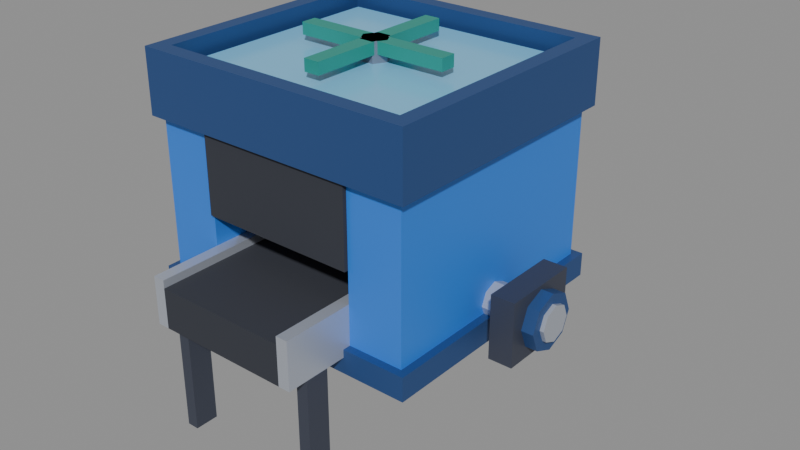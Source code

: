 # Source: washer.blend  (saved by Blender 5.2.45; exported with 4.5.12 LTS)
import bpy
from mathutils import Matrix  # noqa: F401  (used for matrix-valued properties, if any)

bpy.ops.wm.read_factory_settings(use_empty=True)
scene = bpy.context.scene
scene.name = 'Scene'

# ---- collections
col_col_lowpoly = bpy.data.collections.new('COL_LowPoly'); scene.collection.children.link(col_col_lowpoly)

# ---- images (referenced by path relative to the original .blend; pixels are not part of the script)
import os
ASSET_DIR = os.environ.get("B2B_ASSET_DIR", "")  # directory of the original .blend (textures are referenced by path, not embedded)
HERE = os.path.dirname(os.path.abspath(__file__))  # packed textures are extracted next to this script under _unpacked/

def load_image(name, relpath, width, height, colorspace="sRGB"):
    """Load a texture the original file referenced (path relative to the .blend, or extracted next to this script)."""
    p = next((c for c in (os.path.join(HERE, relpath), os.path.join(ASSET_DIR, relpath)) if relpath and os.path.exists(c)), "")
    if p:
        img = bpy.data.images.load(p, check_existing=True)
        img.name = name
    else:  # same state as the original file: an image datablock whose file is absent (Cycles renders it pink)
        img = bpy.data.images.new(name, width, height)
        img.source = "FILE"
        img.filepath = "//" + (relpath or name)
    img.colorspace_settings.name = colorspace
    return img
img_washer_basecolor = load_image('washer_BaseColor', '_unpacked/washer_BaseColor.5946241b.png', 128, 64, 'sRGB')
img_washer_maskmap = load_image('washer_MaskMap', '_unpacked/washer_MaskMap.06c441cb.png', 128, 64, 'Non-Color')
img_spin_up_basecolor = load_image('spin-up_BaseColor', '_unpacked/spin-up_BaseColor.5946241b.png', 128, 64, 'sRGB')
img_spin_up_maskmap = load_image('spin-up_MaskMap', '_unpacked/spin-up_MaskMap.06c441cb.png', 128, 64, 'Non-Color')

# ---- materials (node trees are filled in below, after node groups)
mat_m_washer = bpy.data.materials.new('M_washer')
mat_m_spin_up = bpy.data.materials.new('M_spin-up')

# ---- material node trees
mat_m_washer.use_nodes = True; mat_m_washer.node_tree.nodes.clear()
_N = mat_m_washer.node_tree.nodes; _L = mat_m_washer.node_tree.links
n0 = _N.new('ShaderNodeBsdfPrincipled'); n0.name = 'Principled BSDF'; n0.location = (-200, 100)
n0.inputs[10].default_value = 0.005
n1 = _N.new('ShaderNodeOutputMaterial'); n1.name = 'Material Output'; n1.location = (200, 100)
n2 = _N.new('ShaderNodeTexImage'); n2.name = 'Image Texture'; n2.location = (0, 0)
n2.image = img_washer_basecolor
n2.interpolation = 'Closest'
n3 = _N.new('ShaderNodeTexImage'); n3.name = 'Image Texture.001'; n3.location = (0, 0)
n3.image = img_washer_maskmap
n3.interpolation = 'Closest'
n4 = _N.new('ShaderNodeSeparateColor'); n4.name = 'Separate Color'; n4.location = (0, 0)
n5 = _N.new('ShaderNodeMath'); n5.name = 'Math'; n5.location = (0, 0)
n5.operation = 'SUBTRACT'
n5.inputs[0].default_value = 1.0
_L.new(n0.outputs[0], n1.inputs[0])
_L.new(n2.outputs[0], n0.inputs[0])
_L.new(n3.outputs[0], n4.inputs[0])
_L.new(n4.outputs[0], n0.inputs[1])
_L.new(n3.outputs[1], n5.inputs[1])
_L.new(n5.outputs[0], n0.inputs[2])
n1.is_active_output = True
mat_m_spin_up.use_nodes = True; mat_m_spin_up.node_tree.nodes.clear()
_N = mat_m_spin_up.node_tree.nodes; _L = mat_m_spin_up.node_tree.links
n0 = _N.new('ShaderNodeBsdfPrincipled'); n0.name = 'Principled BSDF'; n0.location = (-200, 100)
n0.inputs[10].default_value = 0.005
n1 = _N.new('ShaderNodeOutputMaterial'); n1.name = 'Material Output'; n1.location = (200, 100)
n2 = _N.new('ShaderNodeTexImage'); n2.name = 'Image Texture'; n2.location = (0, 0)
n2.image = img_spin_up_basecolor
n2.interpolation = 'Closest'
n3 = _N.new('ShaderNodeTexImage'); n3.name = 'Image Texture.001'; n3.location = (0, 0)
n3.image = img_spin_up_maskmap
n3.interpolation = 'Closest'
n4 = _N.new('ShaderNodeSeparateColor'); n4.name = 'Separate Color'; n4.location = (0, 0)
n5 = _N.new('ShaderNodeMath'); n5.name = 'Math'; n5.location = (0, 0)
n5.operation = 'SUBTRACT'
n5.inputs[0].default_value = 1.0
_L.new(n0.outputs[0], n1.inputs[0])
_L.new(n2.outputs[0], n0.inputs[0])
_L.new(n3.outputs[0], n4.inputs[0])
_L.new(n4.outputs[0], n0.inputs[1])
_L.new(n3.outputs[1], n5.inputs[1])
_L.new(n5.outputs[0], n0.inputs[2])
n1.is_active_output = True

# ---- meshes
me_washer = bpy.data.meshes.new('washer')
me_washer.from_pydata([(-0.2, -0.5, 0.3), (-0.17, -0.5, 0.3), (-0.17, 0.5, 0.3), (-0.2, 0.5, 0.3), (-0.2, -0.5, 0.42), (-0.17, -0.5, 0.42), (-0.17, 0.5, 0.42), (-0.2, 0.5, 0.42), (0.17, -0.5, 0.3), (0.2, -0.5, 0.3), (0.2, 0.5, 0.3), (0.17, 0.5, 0.3), (0.17, -0.5, 0.42), (0.2, -0.5, 0.42), (0.2, 0.5, 0.42), (0.17, 0.5, 0.42), (-0.17, -0.5, 0.3), (0.17, -0.5, 0.3), (0.17, 0.5, 0.3), (-0.17, 0.5, 0.3), (-0.17, -0.5, 0.4), (0.17, -0.5, 0.4), (0.17, 0.5, 0.4), (-0.17, 0.5, 0.4), (-0.2, -0.45, 0.0), (-0.17, -0.45, 0.0), (-0.17, -0.39, 0.0), (-0.2, -0.39, 0.0), (-0.2, -0.45, 0.3), (-0.17, -0.45, 0.3), (-0.17, -0.39, 0.3), (-0.2, -0.39, 0.3), (0.17, -0.45, 0.0), (0.2, -0.45, 0.0), (0.2, -0.39, 0.0), (0.17, -0.39, 0.0), (0.17, -0.45, 0.3), (0.2, -0.45, 0.3), (0.2, -0.39, 0.3), (0.17, -0.39, 0.3), (-0.2, 0.39, 0.0), (-0.17, 0.39, 0.0), (-0.17, 0.45, 0.0), (-0.2, 0.45, 0.0), (-0.2, 0.39, 0.3), (-0.17, 0.39, 0.3), (-0.17, 0.45, 0.3), (-0.2, 0.45, 0.3), (0.17, 0.39, 0.0), (0.2, 0.39, 0.0), (0.2, 0.45, 0.0), (0.17, 0.45, 0.0), (0.17, 0.39, 0.3), (0.2, 0.39, 0.3), (0.2, 0.45, 0.3), (0.17, 0.45, 0.3), (-0.34, -0.32, 0.3), (-0.2, -0.32, 0.3), (-0.2, 0.32, 0.3), (-0.34, 0.32, 0.3), (-0.34, -0.32, 0.7), (-0.2, -0.32, 0.7), (-0.2, 0.32, 0.7), (-0.34, 0.32, 0.7), (0.2, -0.32, 0.3), (0.34, -0.32, 0.3), (0.34, 0.32, 0.3), (0.2, 0.32, 0.3), (0.2, -0.32, 0.7), (0.34, -0.32, 0.7), (0.34, 0.32, 0.7), (0.2, 0.32, 0.7), (-0.36, -0.34, 0.7), (0.36, -0.34, 0.7), (0.36, 0.34, 0.7), (-0.36, 0.34, 0.7), (-0.36, -0.34, 0.78), (0.36, -0.34, 0.78), (0.36, 0.34, 0.78), (-0.36, 0.34, 0.78), (-0.3, -0.28, 0.78), (0.3, -0.28, 0.78), (0.3, 0.28, 0.78), (-0.3, 0.28, 0.78), (-0.3, -0.28, 0.82), (0.3, -0.28, 0.82), (0.3, 0.28, 0.82), (-0.3, 0.28, 0.82), (-0.36, -0.34, 0.78), (0.36, -0.34, 0.78), (0.36, -0.3, 0.78), (-0.36, -0.3, 0.78), (-0.36, -0.34, 0.86), (0.36, -0.34, 0.86), (0.36, -0.3, 0.86), (-0.36, -0.3, 0.86), (-0.36, 0.3, 0.78), (0.36, 0.3, 0.78), (0.36, 0.34, 0.78), (-0.36, 0.34, 0.78), (-0.36, 0.3, 0.86), (0.36, 0.3, 0.86), (0.36, 0.34, 0.86), (-0.36, 0.34, 0.86), (-0.36, -0.3, 0.78), (-0.32, -0.3, 0.78), (-0.32, 0.3, 0.78), (-0.36, 0.3, 0.78), (-0.36, -0.3, 0.86), (-0.32, -0.3, 0.86), (-0.32, 0.3, 0.86), (-0.36, 0.3, 0.86), (0.32, -0.3, 0.78), (0.36, -0.3, 0.78), (0.36, 0.3, 0.78), (0.32, 0.3, 0.78), (0.32, -0.3, 0.86), (0.36, -0.3, 0.86), (0.36, 0.3, 0.86), (0.32, 0.3, 0.86), (-0.36, -0.34, 0.26), (0.36, -0.34, 0.26), (0.36, 0.34, 0.26), (-0.36, 0.34, 0.26), (-0.36, -0.34, 0.32), (0.36, -0.34, 0.32), (0.36, 0.34, 0.32), (-0.36, 0.34, 0.32), (-0.2, -0.33, 0.5), (0.2, -0.33, 0.5), (0.2, -0.31, 0.5), (-0.2, -0.31, 0.5), (-0.2, -0.33, 0.7), (0.2, -0.33, 0.7), (0.2, -0.31, 0.7), (-0.2, -0.31, 0.7), (-0.2, 0.31, 0.5), (0.2, 0.31, 0.5), (0.2, 0.33, 0.5), (-0.2, 0.33, 0.5), (-0.2, 0.31, 0.7), (0.2, 0.31, 0.7), (0.2, 0.33, 0.7), (-0.2, 0.33, 0.7), (-0.2, -0.02, 0.58), (0.2, -0.02, 0.58), (0.2, 0.02, 0.58), (-0.2, 0.02, 0.58), (-0.2, -0.02, 0.62), (0.2, -0.02, 0.62), (0.2, 0.02, 0.62), (-0.2, 0.02, 0.62), (-0.155, -0.015, 0.5), (-0.125, -0.015, 0.5), (-0.125, 0.015, 0.5), (-0.155, 0.015, 0.5), (-0.155, -0.015, 0.58), (-0.125, -0.015, 0.58), (-0.125, 0.015, 0.58), (-0.155, 0.015, 0.58), (-0.065, -0.015, 0.5), (-0.035, -0.015, 0.5), (-0.035, 0.015, 0.5), (-0.065, 0.015, 0.5), (-0.065, -0.015, 0.58), (-0.035, -0.015, 0.58), (-0.035, 0.015, 0.58), (-0.065, 0.015, 0.58), (0.035, -0.015, 0.5), (0.065, -0.015, 0.5), (0.065, 0.015, 0.5), (0.035, 0.015, 0.5), (0.035, -0.015, 0.58), (0.065, -0.015, 0.58), (0.065, 0.015, 0.58), (0.035, 0.015, 0.58), (0.125, -0.015, 0.5), (0.155, -0.015, 0.5), (0.155, 0.015, 0.5), (0.125, 0.015, 0.5), (0.125, -0.015, 0.58), (0.155, -0.015, 0.58), (0.155, 0.015, 0.58), (0.125, 0.015, 0.58), (-0.025, -0.12, 0.42), (-0.0425, -0.08969, 0.42), (-0.0775, -0.08969, 0.42), (-0.095, -0.12, 0.42), (-0.0775, -0.1503, 0.42), (-0.0425, -0.1503, 0.42), (-0.025, -0.12, 0.47), (-0.0425, -0.08969, 0.47), (-0.0775, -0.08969, 0.47), (-0.095, -0.12, 0.47), (-0.0775, -0.1503, 0.47), (-0.0425, -0.1503, 0.47), (0.095, 0.16, 0.42), (0.0775, 0.1903, 0.42), (0.0425, 0.1903, 0.42), (0.025, 0.16, 0.42), (0.0425, 0.1297, 0.42), (0.0775, 0.1297, 0.42), (0.095, 0.16, 0.47), (0.0775, 0.1903, 0.47), (0.0425, 0.1903, 0.47), (0.025, 0.16, 0.47), (0.0425, 0.1297, 0.47), (0.0775, 0.1297, 0.47), (0.4, -0.1, 0.26), (0.46, -0.1, 0.26), (0.46, 0.1, 0.26), (0.4, 0.1, 0.26), (0.4, -0.1, 0.42), (0.46, -0.1, 0.42), (0.46, 0.1, 0.42), (0.4, 0.1, 0.42), (0.34, 0.0, 0.295), (0.34, 0.03182, 0.3082), (0.34, 0.045, 0.34), (0.34, 0.03182, 0.3718), (0.34, 5.511e-18, 0.385), (0.34, -0.03182, 0.3718), (0.34, -0.045, 0.34), (0.34, -0.03182, 0.3082), (0.5, 0.0, 0.295), (0.5, 0.03182, 0.3082), (0.5, 0.045, 0.34), (0.5, 0.03182, 0.3718), (0.5, 5.511e-18, 0.385), (0.5, -0.03182, 0.3718), (0.5, -0.045, 0.34), (0.5, -0.03182, 0.3082), (0.46, 0.0, 0.27), (0.46, 0.0495, 0.2905), (0.46, 0.07, 0.34), (0.46, 0.0495, 0.3895), (0.46, 8.573e-18, 0.41), (0.46, -0.0495, 0.3895), (0.46, -0.07, 0.34), (0.46, -0.0495, 0.2905), (0.49, 0.0, 0.27), (0.49, 0.0495, 0.2905), (0.49, 0.07, 0.34), (0.49, 0.0495, 0.3895), (0.49, 8.573e-18, 0.41), (0.49, -0.0495, 0.3895), (0.49, -0.07, 0.34), (0.49, -0.0495, 0.2905)], [], [(0, 3, 2, 1), (4, 5, 6, 7), (0, 1, 5, 4), (1, 2, 6, 5), (2, 3, 7, 6), (3, 0, 4, 7), (8, 11, 10, 9), (12, 13, 14, 15), (8, 9, 13, 12), (9, 10, 14, 13), (10, 11, 15, 14), (11, 8, 12, 15), (16, 19, 18, 17), (20, 21, 22, 23), (16, 17, 21, 20), (17, 18, 22, 21), (18, 19, 23, 22), (19, 16, 20, 23), (24, 27, 26, 25), (28, 29, 30, 31), (24, 25, 29, 28), (25, 26, 30, 29), (26, 27, 31, 30), (27, 24, 28, 31), (32, 35, 34, 33), (36, 37, 38, 39), (32, 33, 37, 36), (33, 34, 38, 37), (34, 35, 39, 38), (35, 32, 36, 39), (40, 43, 42, 41), (44, 45, 46, 47), (40, 41, 45, 44), (41, 42, 46, 45), (42, 43, 47, 46), (43, 40, 44, 47), (48, 51, 50, 49), (52, 53, 54, 55), (48, 49, 53, 52), (49, 50, 54, 53), (50, 51, 55, 54), (51, 48, 52, 55), (56, 59, 58, 57), (60, 61, 62, 63), (56, 57, 61, 60), (57, 58, 62, 61), (58, 59, 63, 62), (59, 56, 60, 63), (64, 67, 66, 65), (68, 69, 70, 71), (64, 65, 69, 68), (65, 66, 70, 69), (66, 67, 71, 70), (67, 64, 68, 71), (72, 75, 74, 73), (76, 77, 78, 79), (72, 73, 77, 76), (73, 74, 78, 77), (74, 75, 79, 78), (75, 72, 76, 79), (80, 83, 82, 81), (84, 85, 86, 87), (80, 81, 85, 84), (81, 82, 86, 85), (82, 83, 87, 86), (83, 80, 84, 87), (88, 91, 90, 89), (92, 93, 94, 95), (88, 89, 93, 92), (89, 90, 94, 93), (90, 91, 95, 94), (91, 88, 92, 95), (96, 99, 98, 97), (100, 101, 102, 103), (96, 97, 101, 100), (97, 98, 102, 101), (98, 99, 103, 102), (99, 96, 100, 103), (104, 107, 106, 105), (108, 109, 110, 111), (104, 105, 109, 108), (105, 106, 110, 109), (106, 107, 111, 110), (107, 104, 108, 111), (112, 115, 114, 113), (116, 117, 118, 119), (112, 113, 117, 116), (113, 114, 118, 117), (114, 115, 119, 118), (115, 112, 116, 119), (120, 123, 122, 121), (124, 125, 126, 127), (120, 121, 125, 124), (121, 122, 126, 125), (122, 123, 127, 126), (123, 120, 124, 127), (128, 131, 130, 129), (132, 133, 134, 135), (128, 129, 133, 132), (129, 130, 134, 133), (130, 131, 135, 134), (131, 128, 132, 135), (136, 139, 138, 137), (140, 141, 142, 143), (136, 137, 141, 140), (137, 138, 142, 141), (138, 139, 143, 142), (139, 136, 140, 143), (144, 147, 146, 145), (148, 149, 150, 151), (144, 145, 149, 148), (145, 146, 150, 149), (146, 147, 151, 150), (147, 144, 148, 151), (152, 155, 154, 153), (156, 157, 158, 159), (152, 153, 157, 156), (153, 154, 158, 157), (154, 155, 159, 158), (155, 152, 156, 159), (160, 163, 162, 161), (164, 165, 166, 167), (160, 161, 165, 164), (161, 162, 166, 165), (162, 163, 167, 166), (163, 160, 164, 167), (168, 171, 170, 169), (172, 173, 174, 175), (168, 169, 173, 172), (169, 170, 174, 173), (170, 171, 175, 174), (171, 168, 172, 175), (176, 179, 178, 177), (180, 181, 182, 183), (176, 177, 181, 180), (177, 178, 182, 181), (178, 179, 183, 182), (179, 176, 180, 183), (184, 185, 191, 190), (185, 186, 192, 191), (186, 187, 193, 192), (187, 188, 194, 193), (188, 189, 195, 194), (189, 184, 190, 195), (189, 188, 187, 186, 185, 184), (190, 191, 192, 193, 194, 195), (196, 197, 203, 202), (197, 198, 204, 203), (198, 199, 205, 204), (199, 200, 206, 205), (200, 201, 207, 206), (201, 196, 202, 207), (201, 200, 199, 198, 197, 196), (202, 203, 204, 205, 206, 207), (208, 211, 210, 209), (212, 213, 214, 215), (208, 209, 213, 212), (209, 210, 214, 213), (210, 211, 215, 214), (211, 208, 212, 215), (216, 217, 225, 224), (217, 218, 226, 225), (218, 219, 227, 226), (219, 220, 228, 227), (220, 221, 229, 228), (221, 222, 230, 229), (222, 223, 231, 230), (223, 216, 224, 231), (223, 222, 221, 220, 219, 218, 217, 216), (224, 225, 226, 227, 228, 229, 230, 231), (232, 233, 241, 240), (233, 234, 242, 241), (234, 235, 243, 242), (235, 236, 244, 243), (236, 237, 245, 244), (237, 238, 246, 245), (238, 239, 247, 246), (239, 232, 240, 247), (239, 238, 237, 236, 235, 234, 233, 232), (240, 241, 242, 243, 244, 245, 246, 247)])
_uv = me_washer.uv_layers.new(name='UVMap')
_uv.uv.foreach_set('vector', [0.1875, 0.875, 0.1875, 0.875, 0.1875, 0.875, 0.1875, 0.875, 0.1875, 0.875, 0.1875, 0.875, 0.1875, 0.875, 0.1875, 0.875, 0.1875, 0.875, 0.1875, 0.875, 0.1875, 0.875, 0.1875, 0.875, 0.1875, 0.875, 0.1875, 0.875, 0.1875, 0.875, 0.1875, 0.875, 0.1875, 0.875, 0.1875, 0.875, 0.1875, 0.875, 0.1875, 0.875, 0.1875, 0.875, 0.1875, 0.875, 0.1875, 0.875, 0.1875, 0.875, 0.1875, 0.875, 0.1875, 0.875, 0.1875, 0.875, 0.1875, 0.875, 0.1875, 0.875, 0.1875, 0.875, 0.1875, 0.875, 0.1875, 0.875, 0.1875, 0.875, 0.1875, 0.875, 0.1875, 0.875, 0.1875, 0.875, 0.1875, 0.875, 0.1875, 0.875, 0.1875, 0.875, 0.1875, 0.875, 0.1875, 0.875, 0.1875, 0.875, 0.1875, 0.875, 0.1875, 0.875, 0.1875, 0.875, 0.1875, 0.875, 0.1875, 0.875, 0.1875, 0.875, 0.8125, 0.625, 0.8125, 0.625, 0.8125, 0.625, 0.8125, 0.625, 0.8125, 0.625, 0.8125, 0.625, 0.8125, 0.625, 0.8125, 0.625, 0.8125, 0.625, 0.8125, 0.625, 0.8125, 0.625, 0.8125, 0.625, 0.8125, 0.625, 0.8125, 0.625, 0.8125, 0.625, 0.8125, 0.625, 0.8125, 0.625, 0.8125, 0.625, 0.8125, 0.625, 0.8125, 0.625, 0.8125, 0.625, 0.8125, 0.625, 0.8125, 0.625, 0.8125, 0.625, 0.4375, 0.875, 0.4375, 0.875, 0.4375, 0.875, 0.4375, 0.875, 0.4375, 0.875, 0.4375, 0.875, 0.4375, 0.875, 0.4375, 0.875, 0.4375, 0.875, 0.4375, 0.875, 0.4375, 0.875, 0.4375, 0.875, 0.4375, 0.875, 0.4375, 0.875, 0.4375, 0.875, 0.4375, 0.875, 0.4375, 0.875, 0.4375, 0.875, 0.4375, 0.875, 0.4375, 0.875, 0.4375, 0.875, 0.4375, 0.875, 0.4375, 0.875, 0.4375, 0.875, 0.4375, 0.875, 0.4375, 0.875, 0.4375, 0.875, 0.4375, 0.875, 0.4375, 0.875, 0.4375, 0.875, 0.4375, 0.875, 0.4375, 0.875, 0.4375, 0.875, 0.4375, 0.875, 0.4375, 0.875, 0.4375, 0.875, 0.4375, 0.875, 0.4375, 0.875, 0.4375, 0.875, 0.4375, 0.875, 0.4375, 0.875, 0.4375, 0.875, 0.4375, 0.875, 0.4375, 0.875, 0.4375, 0.875, 0.4375, 0.875, 0.4375, 0.875, 0.4375, 0.875, 0.4375, 0.875, 0.4375, 0.875, 0.4375, 0.875, 0.4375, 0.875, 0.4375, 0.875, 0.4375, 0.875, 0.4375, 0.875, 0.4375, 0.875, 0.4375, 0.875, 0.4375, 0.875, 0.4375, 0.875, 0.4375, 0.875, 0.4375, 0.875, 0.4375, 0.875, 0.4375, 0.875, 0.4375, 0.875, 0.4375, 0.875, 0.4375, 0.875, 0.4375, 0.875, 0.4375, 0.875, 0.4375, 0.875, 0.4375, 0.875, 0.4375, 0.875, 0.4375, 0.875, 0.4375, 0.875, 0.4375, 0.875, 0.4375, 0.875, 0.4375, 0.875, 0.4375, 0.875, 0.4375, 0.875, 0.4375, 0.875, 0.4375, 0.875, 0.4375, 0.875, 0.4375, 0.875, 0.4375, 0.875, 0.4375, 0.875, 0.4375, 0.875, 0.4375, 0.875, 0.4375, 0.875, 0.4375, 0.875, 0.4375, 0.875, 0.4375, 0.875, 0.4375, 0.875, 0.4375, 0.875, 0.4375, 0.875, 0.4375, 0.875, 0.4375, 0.875, 0.4375, 0.875, 0.1875, 0.625, 0.1875, 0.625, 0.1875, 0.625, 0.1875, 0.625, 0.1875, 0.625, 0.1875, 0.625, 0.1875, 0.625, 0.1875, 0.625, 0.1875, 0.625, 0.1875, 0.625, 0.1875, 0.625, 0.1875, 0.625, 0.1875, 0.625, 0.1875, 0.625, 0.1875, 0.625, 0.1875, 0.625, 0.1875, 0.625, 0.1875, 0.625, 0.1875, 0.625, 0.1875, 0.625, 0.1875, 0.625, 0.1875, 0.625, 0.1875, 0.625, 0.1875, 0.625, 0.1875, 0.625, 0.1875, 0.625, 0.1875, 0.625, 0.1875, 0.625, 0.1875, 0.625, 0.1875, 0.625, 0.1875, 0.625, 0.1875, 0.625, 0.1875, 0.625, 0.1875, 0.625, 0.1875, 0.625, 0.1875, 0.625, 0.1875, 0.625, 0.1875, 0.625, 0.1875, 0.625, 0.1875, 0.625, 0.1875, 0.625, 0.1875, 0.625, 0.1875, 0.625, 0.1875, 0.625, 0.1875, 0.625, 0.1875, 0.625, 0.1875, 0.625, 0.1875, 0.625, 0.4375, 0.125, 0.4375, 0.125, 0.4375, 0.125, 0.4375, 0.125, 0.4375, 0.125, 0.4375, 0.125, 0.4375, 0.125, 0.4375, 0.125, 0.4375, 0.125, 0.4375, 0.125, 0.4375, 0.125, 0.4375, 0.125, 0.4375, 0.125, 0.4375, 0.125, 0.4375, 0.125, 0.4375, 0.125, 0.4375, 0.125, 0.4375, 0.125, 0.4375, 0.125, 0.4375, 0.125, 0.4375, 0.125, 0.4375, 0.125, 0.4375, 0.125, 0.4375, 0.125, 0.3125, 0.625, 0.3125, 0.625, 0.3125, 0.625, 0.3125, 0.625, 0.3125, 0.625, 0.3125, 0.625, 0.3125, 0.625, 0.3125, 0.625, 0.3125, 0.625, 0.3125, 0.625, 0.3125, 0.625, 0.3125, 0.625, 0.3125, 0.625, 0.3125, 0.625, 0.3125, 0.625, 0.3125, 0.625, 0.3125, 0.625, 0.3125, 0.625, 0.3125, 0.625, 0.3125, 0.625, 0.3125, 0.625, 0.3125, 0.625, 0.3125, 0.625, 0.3125, 0.625, 0.4375, 0.125, 0.4375, 0.125, 0.4375, 0.125, 0.4375, 0.125, 0.4375, 0.125, 0.4375, 0.125, 0.4375, 0.125, 0.4375, 0.125, 0.4375, 0.125, 0.4375, 0.125, 0.4375, 0.125, 0.4375, 0.125, 0.4375, 0.125, 0.4375, 0.125, 0.4375, 0.125, 0.4375, 0.125, 0.4375, 0.125, 0.4375, 0.125, 0.4375, 0.125, 0.4375, 0.125, 0.4375, 0.125, 0.4375, 0.125, 0.4375, 0.125, 0.4375, 0.125, 0.4375, 0.125, 0.4375, 0.125, 0.4375, 0.125, 0.4375, 0.125, 0.4375, 0.125, 0.4375, 0.125, 0.4375, 0.125, 0.4375, 0.125, 0.4375, 0.125, 0.4375, 0.125, 0.4375, 0.125, 0.4375, 0.125, 0.4375, 0.125, 0.4375, 0.125, 0.4375, 0.125, 0.4375, 0.125, 0.4375, 0.125, 0.4375, 0.125, 0.4375, 0.125, 0.4375, 0.125, 0.4375, 0.125, 0.4375, 0.125, 0.4375, 0.125, 0.4375, 0.125, 0.4375, 0.125, 0.4375, 0.125, 0.4375, 0.125, 0.4375, 0.125, 0.4375, 0.125, 0.4375, 0.125, 0.4375, 0.125, 0.4375, 0.125, 0.4375, 0.125, 0.4375, 0.125, 0.4375, 0.125, 0.4375, 0.125, 0.4375, 0.125, 0.4375, 0.125, 0.4375, 0.125, 0.4375, 0.125, 0.4375, 0.125, 0.4375, 0.125, 0.4375, 0.125, 0.4375, 0.125, 0.4375, 0.125, 0.4375, 0.125, 0.4375, 0.125, 0.4375, 0.125, 0.4375, 0.125, 0.4375, 0.125, 0.4375, 0.125, 0.4375, 0.125, 0.4375, 0.125, 0.4375, 0.125, 0.4375, 0.125, 0.4375, 0.125, 0.4375, 0.125, 0.4375, 0.125, 0.4375, 0.125, 0.4375, 0.125, 0.4375, 0.125, 0.4375, 0.125, 0.4375, 0.125, 0.4375, 0.125, 0.4375, 0.125, 0.4375, 0.125, 0.4375, 0.125, 0.4375, 0.125, 0.4375, 0.125, 0.4375, 0.125, 0.4375, 0.125, 0.4375, 0.125, 0.4375, 0.125, 0.4375, 0.125, 0.4375, 0.125, 0.4375, 0.125, 0.4375, 0.125, 0.4375, 0.125, 0.4375, 0.125, 0.4375, 0.125, 0.4375, 0.125, 0.4375, 0.125, 0.4375, 0.125, 0.4375, 0.125, 0.4375, 0.125, 0.4375, 0.125, 0.4375, 0.125, 0.4375, 0.125, 0.4375, 0.125, 0.4375, 0.125, 0.4375, 0.125, 0.4375, 0.125, 0.4375, 0.125, 0.4375, 0.125, 0.4375, 0.125, 0.4375, 0.125, 0.8125, 0.625, 0.8125, 0.625, 0.8125, 0.625, 0.8125, 0.625, 0.8125, 0.625, 0.8125, 0.625, 0.8125, 0.625, 0.8125, 0.625, 0.8125, 0.625, 0.8125, 0.625, 0.8125, 0.625, 0.8125, 0.625, 0.8125, 0.625, 0.8125, 0.625, 0.8125, 0.625, 0.8125, 0.625, 0.8125, 0.625, 0.8125, 0.625, 0.8125, 0.625, 0.8125, 0.625, 0.8125, 0.625, 0.8125, 0.625, 0.8125, 0.625, 0.8125, 0.625, 0.8125, 0.625, 0.8125, 0.625, 0.8125, 0.625, 0.8125, 0.625, 0.8125, 0.625, 0.8125, 0.625, 0.8125, 0.625, 0.8125, 0.625, 0.8125, 0.625, 0.8125, 0.625, 0.8125, 0.625, 0.8125, 0.625, 0.8125, 0.625, 0.8125, 0.625, 0.8125, 0.625, 0.8125, 0.625, 0.8125, 0.625, 0.8125, 0.625, 0.8125, 0.625, 0.8125, 0.625, 0.8125, 0.625, 0.8125, 0.625, 0.8125, 0.625, 0.8125, 0.625, 0.1875, 0.875, 0.1875, 0.875, 0.1875, 0.875, 0.1875, 0.875, 0.1875, 0.875, 0.1875, 0.875, 0.1875, 0.875, 0.1875, 0.875, 0.1875, 0.875, 0.1875, 0.875, 0.1875, 0.875, 0.1875, 0.875, 0.1875, 0.875, 0.1875, 0.875, 0.1875, 0.875, 0.1875, 0.875, 0.1875, 0.875, 0.1875, 0.875, 0.1875, 0.875, 0.1875, 0.875, 0.1875, 0.875, 0.1875, 0.875, 0.1875, 0.875, 0.1875, 0.875, 0.3125, 0.875, 0.3125, 0.875, 0.3125, 0.875, 0.3125, 0.875, 0.3125, 0.875, 0.3125, 0.875, 0.3125, 0.875, 0.3125, 0.875, 0.3125, 0.875, 0.3125, 0.875, 0.3125, 0.875, 0.3125, 0.875, 0.3125, 0.875, 0.3125, 0.875, 0.3125, 0.875, 0.3125, 0.875, 0.3125, 0.875, 0.3125, 0.875, 0.3125, 0.875, 0.3125, 0.875, 0.3125, 0.875, 0.3125, 0.875, 0.3125, 0.875, 0.3125, 0.875, 0.3125, 0.875, 0.3125, 0.875, 0.3125, 0.875, 0.3125, 0.875, 0.3125, 0.875, 0.3125, 0.875, 0.3125, 0.875, 0.3125, 0.875, 0.3125, 0.875, 0.3125, 0.875, 0.3125, 0.875, 0.3125, 0.875, 0.3125, 0.875, 0.3125, 0.875, 0.3125, 0.875, 0.3125, 0.875, 0.3125, 0.875, 0.3125, 0.875, 0.3125, 0.875, 0.3125, 0.875, 0.3125, 0.875, 0.3125, 0.875, 0.3125, 0.875, 0.3125, 0.875, 0.3125, 0.875, 0.3125, 0.875, 0.3125, 0.875, 0.3125, 0.875, 0.3125, 0.875, 0.3125, 0.875, 0.3125, 0.875, 0.3125, 0.875, 0.3125, 0.875, 0.3125, 0.875, 0.3125, 0.875, 0.3125, 0.875, 0.3125, 0.875, 0.3125, 0.875, 0.3125, 0.875, 0.3125, 0.875, 0.3125, 0.875, 0.3125, 0.875, 0.3125, 0.875, 0.3125, 0.875, 0.3125, 0.875, 0.3125, 0.875, 0.3125, 0.875, 0.3125, 0.875, 0.3125, 0.875, 0.3125, 0.875, 0.3125, 0.875, 0.3125, 0.875, 0.3125, 0.875, 0.3125, 0.875, 0.3125, 0.875, 0.3125, 0.875, 0.3125, 0.875, 0.3125, 0.875, 0.3125, 0.875, 0.3125, 0.875, 0.3125, 0.875, 0.3125, 0.875, 0.3125, 0.875, 0.3125, 0.875, 0.3125, 0.875, 0.3125, 0.875, 0.3125, 0.875, 0.3125, 0.875, 0.3125, 0.875, 0.3125, 0.875, 0.3125, 0.875, 0.3125, 0.875, 0.8125, 0.375, 0.8125, 0.375, 0.8125, 0.375, 0.8125, 0.375, 0.8125, 0.375, 0.8125, 0.375, 0.8125, 0.375, 0.8125, 0.375, 0.8125, 0.375, 0.8125, 0.375, 0.8125, 0.375, 0.8125, 0.375, 0.8125, 0.375, 0.8125, 0.375, 0.8125, 0.375, 0.8125, 0.375, 0.8125, 0.375, 0.8125, 0.375, 0.8125, 0.375, 0.8125, 0.375, 0.8125, 0.375, 0.8125, 0.375, 0.8125, 0.375, 0.8125, 0.375, 0.8125, 0.375, 0.8125, 0.375, 0.8125, 0.375, 0.8125, 0.375, 0.8125, 0.375, 0.8125, 0.375, 0.8125, 0.375, 0.8125, 0.375, 0.8125, 0.375, 0.8125, 0.375, 0.8125, 0.375, 0.8125, 0.375, 0.6875, 0.375, 0.6875, 0.375, 0.6875, 0.375, 0.6875, 0.375, 0.6875, 0.375, 0.6875, 0.375, 0.6875, 0.375, 0.6875, 0.375, 0.6875, 0.375, 0.6875, 0.375, 0.6875, 0.375, 0.6875, 0.375, 0.6875, 0.375, 0.6875, 0.375, 0.6875, 0.375, 0.6875, 0.375, 0.6875, 0.375, 0.6875, 0.375, 0.6875, 0.375, 0.6875, 0.375, 0.6875, 0.375, 0.6875, 0.375, 0.6875, 0.375, 0.6875, 0.375, 0.6875, 0.375, 0.6875, 0.375, 0.6875, 0.375, 0.6875, 0.375, 0.6875, 0.375, 0.6875, 0.375, 0.6875, 0.375, 0.6875, 0.375, 0.6875, 0.375, 0.6875, 0.375, 0.6875, 0.375, 0.6875, 0.375, 0.4375, 0.875, 0.4375, 0.875, 0.4375, 0.875, 0.4375, 0.875, 0.4375, 0.875, 0.4375, 0.875, 0.4375, 0.875, 0.4375, 0.875, 0.4375, 0.875, 0.4375, 0.875, 0.4375, 0.875, 0.4375, 0.875, 0.4375, 0.875, 0.4375, 0.875, 0.4375, 0.875, 0.4375, 0.875, 0.4375, 0.875, 0.4375, 0.875, 0.4375, 0.875, 0.4375, 0.875, 0.4375, 0.875, 0.4375, 0.875, 0.4375, 0.875, 0.4375, 0.875, 0.1875, 0.875, 0.1875, 0.875, 0.1875, 0.875, 0.1875, 0.875, 0.1875, 0.875, 0.1875, 0.875, 0.1875, 0.875, 0.1875, 0.875, 0.1875, 0.875, 0.1875, 0.875, 0.1875, 0.875, 0.1875, 0.875, 0.1875, 0.875, 0.1875, 0.875, 0.1875, 0.875, 0.1875, 0.875, 0.1875, 0.875, 0.1875, 0.875, 0.1875, 0.875, 0.1875, 0.875, 0.1875, 0.875, 0.1875, 0.875, 0.1875, 0.875, 0.1875, 0.875, 0.1875, 0.875, 0.1875, 0.875, 0.1875, 0.875, 0.1875, 0.875, 0.1875, 0.875, 0.1875, 0.875, 0.1875, 0.875, 0.1875, 0.875, 0.1875, 0.875, 0.1875, 0.875, 0.1875, 0.875, 0.1875, 0.875, 0.1875, 0.875, 0.1875, 0.875, 0.1875, 0.875, 0.1875, 0.875, 0.1875, 0.875, 0.1875, 0.875, 0.1875, 0.875, 0.1875, 0.875, 0.1875, 0.875, 0.1875, 0.875, 0.1875, 0.875, 0.1875, 0.875, 0.4375, 0.125, 0.4375, 0.125, 0.4375, 0.125, 0.4375, 0.125, 0.4375, 0.125, 0.4375, 0.125, 0.4375, 0.125, 0.4375, 0.125, 0.4375, 0.125, 0.4375, 0.125, 0.4375, 0.125, 0.4375, 0.125, 0.4375, 0.125, 0.4375, 0.125, 0.4375, 0.125, 0.4375, 0.125, 0.4375, 0.125, 0.4375, 0.125, 0.4375, 0.125, 0.4375, 0.125, 0.4375, 0.125, 0.4375, 0.125, 0.4375, 0.125, 0.4375, 0.125, 0.4375, 0.125, 0.4375, 0.125, 0.4375, 0.125, 0.4375, 0.125, 0.4375, 0.125, 0.4375, 0.125, 0.4375, 0.125, 0.4375, 0.125, 0.4375, 0.125, 0.4375, 0.125, 0.4375, 0.125, 0.4375, 0.125, 0.4375, 0.125, 0.4375, 0.125, 0.4375, 0.125, 0.4375, 0.125, 0.4375, 0.125, 0.4375, 0.125, 0.4375, 0.125, 0.4375, 0.125, 0.4375, 0.125, 0.4375, 0.125, 0.4375, 0.125, 0.4375, 0.125])
me_washer.materials.append(mat_m_washer)
me_washer.update()
me_spin_up = bpy.data.meshes.new('spin-up')
me_spin_up.from_pydata([(-0.2, -0.02, -0.01), (0.2, -0.02, -0.01), (0.2, 0.02, -0.01), (-0.2, 0.02, -0.01), (-0.2, -0.02, 0.02), (0.2, -0.02, 0.02), (0.2, 0.02, 0.02), (-0.2, 0.02, 0.02), (-0.02, -0.2, -0.01), (0.02, -0.2, -0.01), (0.02, 0.2, -0.01), (-0.02, 0.2, -0.01), (-0.02, -0.2, 0.02), (0.02, -0.2, 0.02), (0.02, 0.2, 0.02), (-0.02, 0.2, 0.02), (0.035, 0.0, -0.03), (0.0175, 0.03031, -0.03), (-0.0175, 0.03031, -0.03), (-0.035, 4.286e-18, -0.03), (-0.0175, -0.03031, -0.03), (0.0175, -0.03031, -0.03), (0.035, 0.0, 0.02), (0.0175, 0.03031, 0.02), (-0.0175, 0.03031, 0.02), (-0.035, 4.286e-18, 0.02), (-0.0175, -0.03031, 0.02), (0.0175, -0.03031, 0.02)], [], [(0, 3, 2, 1), (4, 5, 6, 7), (0, 1, 5, 4), (1, 2, 6, 5), (2, 3, 7, 6), (3, 0, 4, 7), (8, 11, 10, 9), (12, 13, 14, 15), (8, 9, 13, 12), (9, 10, 14, 13), (10, 11, 15, 14), (11, 8, 12, 15), (16, 17, 23, 22), (17, 18, 24, 23), (18, 19, 25, 24), (19, 20, 26, 25), (20, 21, 27, 26), (21, 16, 22, 27), (21, 20, 19, 18, 17, 16), (22, 23, 24, 25, 26, 27)])
_uv = me_spin_up.uv_layers.new(name='UVMap')
_uv.uv.foreach_set('vector', [0.3125, 0.125, 0.3125, 0.125, 0.3125, 0.125, 0.3125, 0.125, 0.3125, 0.125, 0.3125, 0.125, 0.3125, 0.125, 0.3125, 0.125, 0.3125, 0.125, 0.3125, 0.125, 0.3125, 0.125, 0.3125, 0.125, 0.3125, 0.125, 0.3125, 0.125, 0.3125, 0.125, 0.3125, 0.125, 0.3125, 0.125, 0.3125, 0.125, 0.3125, 0.125, 0.3125, 0.125, 0.3125, 0.125, 0.3125, 0.125, 0.3125, 0.125, 0.3125, 0.125, 0.3125, 0.125, 0.3125, 0.125, 0.3125, 0.125, 0.3125, 0.125, 0.3125, 0.125, 0.3125, 0.125, 0.3125, 0.125, 0.3125, 0.125, 0.3125, 0.125, 0.3125, 0.125, 0.3125, 0.125, 0.3125, 0.125, 0.3125, 0.125, 0.3125, 0.125, 0.3125, 0.125, 0.3125, 0.125, 0.3125, 0.125, 0.3125, 0.125, 0.3125, 0.125, 0.3125, 0.125, 0.3125, 0.125, 0.3125, 0.125, 0.3125, 0.125, 0.3125, 0.125, 0.3125, 0.875, 0.3125, 0.875, 0.3125, 0.875, 0.3125, 0.875, 0.3125, 0.875, 0.3125, 0.875, 0.3125, 0.875, 0.3125, 0.875, 0.3125, 0.875, 0.3125, 0.875, 0.3125, 0.875, 0.3125, 0.875, 0.3125, 0.875, 0.3125, 0.875, 0.3125, 0.875, 0.3125, 0.875, 0.3125, 0.875, 0.3125, 0.875, 0.3125, 0.875, 0.3125, 0.875, 0.3125, 0.875, 0.3125, 0.875, 0.3125, 0.875, 0.3125, 0.875, 0.3125, 0.875, 0.3125, 0.875, 0.3125, 0.875, 0.3125, 0.875, 0.3125, 0.875, 0.3125, 0.875, 0.3125, 0.875, 0.3125, 0.875, 0.3125, 0.875, 0.3125, 0.875, 0.3125, 0.875, 0.3125, 0.875])
me_spin_up.materials.append(mat_m_spin_up)
me_spin_up.update()

# ---- objects
ob_washer = bpy.data.objects.new('washer', me_washer)
ob_spin_up = bpy.data.objects.new('spin-up', me_spin_up)

# ---- transforms, parenting, visibility, modifiers, constraints
ob_washer.location = (0.0, 0.0, 0.0)
ob_spin_up.parent = ob_washer
ob_spin_up.location = (0.0, 0.0, 0.85)

# ---- collection membership
col_col_lowpoly.objects.link(ob_washer)
col_col_lowpoly.objects.link(ob_spin_up)

# ---- scene / render settings (as saved in the file)
scene.frame_start = 1; scene.frame_end = 250; scene.frame_set(1)
scene.render.engine = 'BLENDER_EEVEE_NEXT'
scene.render.bake_bias = 0.0
scene.render.bake_samples = 0
scene.render.compositor_device = 'GPU'
scene.eevee.use_volume_custom_range = False
scene.eevee.fast_gi_thickness_near = 0.1
scene.eevee.fast_gi_thickness_far = 0.0
scene.eevee.ray_tracing_options.screen_trace_thickness = 0.1
bpy.context.view_layer.update()

# ---- added for rendering (the .blend has no active camera and no usable light): camera, sun + grey world if the file has none
cam_auto = bpy.data.cameras.new('AutoCamera')
cam_auto.lens = 50.0
cam_auto.sensor_width = 36.0
cam_auto.clip_end = 1000.0
ob_auto_camera = bpy.data.objects.new('AutoCamera', cam_auto)
scene.collection.objects.link(ob_auto_camera)
ob_auto_camera.location = (1.53188, -1.75426, 1.60451)
ob_auto_camera.rotation_euler = (1.09748, -7.21219e-08, 0.694738)
scene.camera = ob_auto_camera
light_auto_sun = bpy.data.lights.new('AutoSun', 'SUN')
light_auto_sun.energy = 3.0
light_auto_sun.angle = 0.0523599
ob_auto_sun = bpy.data.objects.new('AutoSun', light_auto_sun)
scene.collection.objects.link(ob_auto_sun)
ob_auto_sun.rotation_euler = (0.872665, 0.174533, 0.523599)
if scene.world is None:
    world_auto = bpy.data.worlds.new('AutoWorld')
    world_auto.color = (0.3, 0.3, 0.3)
    scene.world = world_auto
bpy.context.view_layer.update()
